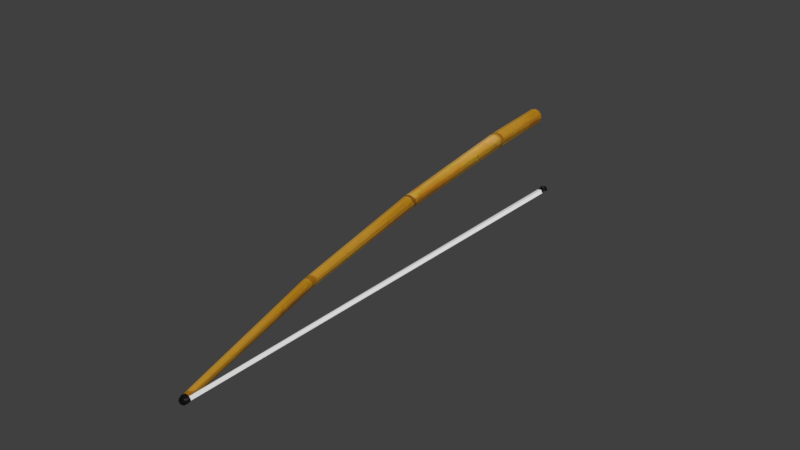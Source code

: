 # Source: fishingrod.blend  (saved by Blender 5.2.45; exported with 4.5.12 LTS)
import bpy
from mathutils import Matrix  # noqa: F401  (used for matrix-valued properties, if any)

bpy.ops.wm.read_factory_settings(use_empty=True)
scene = bpy.context.scene
scene.name = 'Scene'

# ---- collections
col_collection_1 = bpy.data.collections.new('Collection 1'); scene.collection.children.link(col_collection_1)

# ---- images (referenced by path relative to the original .blend; pixels are not part of the script)
import os
ASSET_DIR = os.environ.get("B2B_ASSET_DIR", "")  # directory of the original .blend (textures are referenced by path, not embedded)
HERE = os.path.dirname(os.path.abspath(__file__))  # packed textures are extracted next to this script under _unpacked/

def load_image(name, relpath, width, height, colorspace="sRGB"):
    """Load a texture the original file referenced (path relative to the .blend, or extracted next to this script)."""
    p = next((c for c in (os.path.join(HERE, relpath), os.path.join(ASSET_DIR, relpath)) if relpath and os.path.exists(c)), "")
    if p:
        img = bpy.data.images.load(p, check_existing=True)
        img.name = name
    else:  # same state as the original file: an image datablock whose file is absent (Cycles renders it pink)
        img = bpy.data.images.new(name, width, height)
        img.source = "FILE"
        img.filepath = "//" + (relpath or name)
    img.colorspace_settings.name = colorspace
    return img
img_fishingrod_png = load_image('fishingrod.png', '_unpacked/fishingrod.a43f385c.png', 512, 512, 'sRGB')

# ---- materials (node trees are filled in below, after node groups)
mat_fishingrod_mat = bpy.data.materials.new('fishingrod_mat')
mat_fishingrod_mat.use_backface_culling_lightprobe_volume = False
mat_fishingrod_mat.use_transparent_shadow = False

# ---- material node trees
mat_fishingrod_mat.use_nodes = True; mat_fishingrod_mat.node_tree.nodes.clear()
_N = mat_fishingrod_mat.node_tree.nodes; _L = mat_fishingrod_mat.node_tree.links
n0 = _N.new('ShaderNodeBsdfPrincipled'); n0.name = 'Principled BSDF'; n0.location = (10, 300)
n0.distribution = 'GGX'
n0.subsurface_method = 'RANDOM_WALK_SKIN'
n0.inputs[3].default_value = 1.45
n0.inputs[27].default_value = (0.0, 0.0, 0.0, 1.0)
n0.inputs[28].default_value = 1.0
n1 = _N.new('ShaderNodeOutputMaterial'); n1.name = 'Material Output'; n1.location = (300, 300)
n2 = _N.new('ShaderNodeTexImage'); n2.name = 'Image Texture'; n2.location = (-315, 241)
n2.image = img_fishingrod_png
_L.new(n0.outputs[0], n1.inputs[0])
_L.new(n2.outputs[0], n0.inputs[0])
n1.is_active_output = True

# ---- world
world_world = bpy.data.worlds.new('World'); scene.world = world_world
world_world.use_nodes = True; world_world.node_tree.nodes.clear()
_N = world_world.node_tree.nodes; _L = world_world.node_tree.links
n0 = _N.new('ShaderNodeOutputWorld'); n0.name = 'World Output'; n0.location = (280, 0)
n1 = _N.new('ShaderNodeBackground'); n1.name = 'Background'; n1.location = (0, 0)
n1.inputs[0].default_value = (0.05088, 0.05088, 0.05088, 1.0)
n2 = _N.new('NodeFrame'); n2.name = 'Frame'; n2.location = (0, 0)
n2.label = 'Versioning: Use Nodes was removed'
n2.width = 160
n0.parent = n2
n1.parent = n2
_L.new(n1.outputs[0], n0.inputs[0])
n0.is_active_output = True
world_world.color = (0.05088, 0.05088, 0.05088)
world_world.use_sun_shadow = False
world_world.sun_shadow_jitter_overblur = 0.0
world_world.cycles.sampling_method = 'MANUAL'

# ---- meshes
me_cylinder_016 = bpy.data.meshes.new('Cylinder.016')
me_cylinder_016.from_pydata([(0.1114, 0.6234, 0.03586), (0.0958, 0.4448, 0.03586), (0.1204, 0.6227, 0.03345), (0.1047, 0.4441, 0.03345), (0.1269, 0.6221, 0.02689), (0.1113, 0.4435, 0.02689), (0.1293, 0.6219, 0.01793), (0.1137, 0.4433, 0.01793), (0.1269, 0.6221, 0.008964), (0.1113, 0.4435, 0.008964), (0.1204, 0.6227, 0.002402), (0.1047, 0.4441, 0.002402), (0.1114, 0.6234, 0.0), (0.0958, 0.4448, 0.0), (0.1025, 0.6242, 0.002402), (0.08687, 0.4456, 0.002402), (0.09596, 0.6248, 0.008964), (0.08033, 0.4462, 0.008964), (0.09356, 0.625, 0.01793), (0.07794, 0.4464, 0.01793), (0.09596, 0.6248, 0.02689), (0.08033, 0.4462, 0.02689), (0.1025, 0.6242, 0.03345), (0.08687, 0.4456, 0.03345), (0.04801, 0.08772, 0.03227), (0.05508, 0.08647, 0.03035), (0.06025, 0.08556, 0.0251), (0.06214, 0.08523, 0.01793), (0.06025, 0.08556, 0.01076), (0.05508, 0.08647, 0.005507), (0.04801, 0.08772, 0.003586), (0.04095, 0.08896, 0.005507), (0.03578, 0.08988, 0.01076), (0.03389, 0.09021, 0.01793), (0.03578, 0.08988, 0.0251), (0.04095, 0.08896, 0.03035), (-0.02162, -0.2668, 0.02868), (-0.01643, -0.2682, 0.02724), (-0.01262, -0.2692, 0.02331), (-0.01123, -0.2696, 0.01793), (-0.01262, -0.2692, 0.01255), (-0.01643, -0.2682, 0.008612), (-0.02162, -0.2668, 0.007171), (-0.02682, -0.2654, 0.008612), (-0.03062, -0.2644, 0.01255), (-0.03201, -0.264, 0.01793), (-0.03062, -0.2644, 0.02331), (-0.02682, -0.2654, 0.02724), (-0.1144, -0.6131, 0.0251), (-0.111, -0.6141, 0.02414), (-0.1084, -0.6148, 0.02151), (-0.1075, -0.615, 0.01793), (-0.1084, -0.6148, 0.01434), (-0.111, -0.6141, 0.01172), (-0.1144, -0.6131, 0.01076), (-0.1179, -0.6122, 0.01172), (-0.1202, -0.6125, 0.01292), (-0.1214, -0.6123, 0.0191), (-0.1204, -0.6115, 0.02151), (-0.1179, -0.6122, 0.02414), (-0.1157, -0.6167, 0.02595), (-0.1118, -0.6178, 0.02487), (-0.1089, -0.6185, 0.02194), (-0.1079, -0.6188, 0.01793), (-0.1089, -0.6185, 0.01392), (-0.1118, -0.6178, 0.01099), (-0.1157, -0.6167, 0.009911), (-0.1195, -0.6157, 0.01099), (-0.1252, -0.6144, 0.01299), (-0.1263, -0.6142, 0.0169), (-0.1224, -0.6149, 0.02194), (-0.1195, -0.6157, 0.02487), (-0.1175, -0.6233, 0.02437), (-0.1144, -0.6242, 0.02351), (-0.1121, -0.6248, 0.02115), (-0.1113, -0.625, 0.01793), (-0.1121, -0.6248, 0.01471), (-0.1144, -0.6242, 0.01235), (-0.1175, -0.6233, 0.01149), (-0.1206, -0.6225, 0.01235), (-0.1229, -0.6219, 0.01471), (-0.1237, -0.6217, 0.01793), (-0.1229, -0.6219, 0.02115), (-0.1206, -0.6225, 0.02351), (-0.1188, 0.2875, 0.01301), (-0.1203, 0.2894, 0.0218), (-0.1259, 0.2872, 0.01163), (-0.129, 0.2883, 0.01901), (-0.1203, 0.2906, 0.01031), (-0.123, 0.2908, 0.01892), (-0.1253, 0.2894, 0.009839), (-0.1295, 0.2903, 0.01745), (-0.1209, 0.2923, 0.01105), (-0.1231, 0.2916, 0.0179), (-0.126, 0.2925, 0.01142), (-0.1288, 0.2922, 0.01635), (-0.1203, 0.2933, 0.01059), (-0.1228, 0.2945, 0.01773), (-0.1254, 0.2942, 0.01032), (-0.1286, 0.2953, 0.01612), (-0.1191, 0.2947, 0.01066), (-0.1215, 0.2959, 0.01784), (-0.1234, 0.2966, 0.01013), (-0.1271, 0.2982, 0.01617), (-0.1185, 0.2976, 0.01049), (-0.121, 0.2983, 0.01773), (-0.1226, 0.2971, 0.009969), (-0.1269, 0.2969, 0.01634), (-0.1204, 0.3006, 0.009918), (-0.1226, 0.3005, 0.01726), (-0.1232, 0.297, 0.01005), (-0.1259, 0.2953, 0.01691), (-0.1265, 0.3032, 0.009723), (-0.1291, 0.3044, 0.01586), (-0.1246, 0.2983, 0.009227), (-0.1263, 0.2952, 0.01696), (-0.128, 0.3001, 0.009114), (-0.1313, 0.302, 0.01567), (-0.1268, 0.2948, 0.009558), (-0.1283, 0.2927, 0.01679), (-0.1318, 0.2989, 0.009918), (-0.1338, 0.2986, 0.0152), (-0.1303, 0.2948, 0.009927), (-0.1321, 0.294, 0.016)], [], [(0, 1, 3, 2), (2, 3, 5, 4), (4, 5, 7, 6), (6, 7, 9, 8), (8, 9, 11, 10), (10, 11, 13, 12), (12, 13, 15, 14), (14, 15, 17, 16), (16, 17, 19, 18), (18, 19, 21, 20), (1, 23, 35, 24), (22, 23, 1, 0), (20, 21, 23, 22), (0, 2, 4, 6, 8, 10, 12, 14, 16, 18, 20, 22), (35, 34, 46, 47), (21, 19, 33, 34), (17, 15, 31, 32), (13, 11, 29, 30), (9, 7, 27, 28), (5, 3, 25, 26), (3, 1, 24, 25), (23, 21, 34, 35), (19, 17, 32, 33), (15, 13, 30, 31), (11, 9, 28, 29), (7, 5, 26, 27), (36, 47, 59, 48), (29, 28, 40, 41), (24, 35, 47, 36), (30, 29, 41, 42), (31, 30, 42, 43), (25, 24, 36, 37), (32, 31, 43, 44), (26, 25, 37, 38), (33, 32, 44, 45), (27, 26, 38, 39), (34, 33, 45, 46), (28, 27, 39, 40), (54, 53, 65, 66), (42, 41, 53, 54), (43, 42, 54, 55), (37, 36, 48, 49), (44, 43, 55, 56), (38, 37, 49, 50), (45, 44, 56, 57), (39, 38, 50, 51), (46, 45, 57, 58), (40, 39, 51, 52), (47, 46, 58, 59), (41, 40, 52, 53), (67, 66, 78, 79), (55, 54, 66, 67), (49, 48, 60, 61), (56, 55, 67, 68), (50, 49, 61, 62), (57, 56, 84, 85), (51, 50, 62, 63), (58, 57, 69, 70), (52, 51, 63, 64), (59, 58, 70, 71), (53, 52, 64, 65), (48, 59, 71, 60), (73, 72, 83, 82, 81, 80, 79, 78, 77, 76, 75, 74), (61, 60, 72, 73), (68, 67, 79, 80), (62, 61, 73, 74), (69, 68, 80, 81), (63, 62, 74, 75), (70, 69, 81, 82), (64, 63, 75, 76), (71, 70, 82, 83), (65, 64, 76, 77), (60, 71, 83, 72), (66, 65, 77, 78), (90, 88, 84, 86), (86, 84, 56, 68), (69, 57, 85, 87), (87, 86, 68, 69), (94, 92, 88, 90), (87, 85, 89, 91), (85, 84, 88, 89), (91, 90, 86, 87), (99, 98, 94, 95), (91, 89, 93, 95), (89, 88, 92, 93), (95, 94, 90, 91), (97, 96, 100, 101), (98, 96, 92, 94), (95, 93, 97, 99), (93, 92, 96, 97), (103, 101, 105, 107), (103, 102, 98, 99), (102, 100, 96, 98), (99, 97, 101, 103), (107, 105, 109, 111), (101, 100, 104, 105), (107, 106, 102, 103), (106, 104, 100, 102), (114, 112, 108, 110), (105, 104, 108, 109), (111, 110, 106, 107), (110, 108, 104, 106), (119, 118, 114, 115), (111, 109, 113, 115), (109, 108, 112, 113), (115, 114, 110, 111), (123, 122, 118, 119), (118, 116, 112, 114), (115, 113, 117, 119), (113, 112, 116, 117), (121, 120, 122, 123), (122, 120, 116, 118), (119, 117, 121, 123), (117, 116, 120, 121)])
_uv = me_cylinder_016.uv_layers.new(name='UVMap')
_uv.uv.foreach_set('vector', [0.7912, 0.1664, 0.7889, 0.797, 0.7465, 0.7988, 0.7497, 0.1642, 0.7497, 0.1642, 0.7465, 0.7988, 0.7041, 0.7975, 0.7072, 0.166, 0.7072, 0.166, 0.7041, 0.7975, 0.6637, 0.7972, 0.6657, 0.1699, 0.6657, 0.1699, 0.6637, 0.7972, 0.6223, 0.798, 0.6263, 0.1687, 0.6263, 0.1687, 0.6223, 0.798, 0.5806, 0.7983, 0.5827, 0.1701, 0.5827, 0.1701, 0.5806, 0.7983, 0.5389, 0.7986, 0.5421, 0.1695, 0.5421, 0.1695, 0.5389, 0.7986, 0.4975, 0.7973, 0.4996, 0.1703, 0.4996, 0.1703, 0.4975, 0.7973, 0.4559, 0.7976, 0.459, 0.1707, 0.459, 0.1707, 0.4559, 0.7976, 0.4145, 0.7963, 0.4175, 0.1685, 0.9158, 0.1658, 0.9146, 0.7947, 0.87, 0.796, 0.8742, 0.1652, 0.5473, 0.7928, 0.5071, 0.7929, 0.5058, 0.1656, 0.546, 0.1654, 0.8328, 0.166, 0.8306, 0.7967, 0.7889, 0.797, 0.7912, 0.1664, 0.8742, 0.1652, 0.87, 0.796, 0.8306, 0.7967, 0.8328, 0.166, 0.1944, 0.8079, 0.2044, 0.8253, 0.2044, 0.8453, 0.1944, 0.8626, 0.1771, 0.8726, 0.1571, 0.8726, 0.1397, 0.8626, 0.1297, 0.8453, 0.1297, 0.8253, 0.1397, 0.8079, 0.1571, 0.7979, 0.1771, 0.7979, 0.8361, 0.1707, 0.8768, 0.1681, 0.875, 0.7979, 0.8343, 0.7998, 0.4658, 0.79, 0.4245, 0.7923, 0.4248, 0.1685, 0.4622, 0.1687, 0.8791, 0.7966, 0.8375, 0.798, 0.8366, 0.1683, 0.8783, 0.1659, 0.795, 0.797, 0.7545, 0.797, 0.7533, 0.1681, 0.7939, 0.1677, 0.7131, 0.7945, 0.672, 0.7921, 0.6704, 0.1662, 0.7118, 0.1666, 0.6309, 0.7925, 0.5896, 0.7937, 0.5883, 0.1661, 0.6294, 0.1653, 0.5896, 0.7937, 0.5473, 0.7928, 0.546, 0.1654, 0.5883, 0.1661, 0.5071, 0.7929, 0.4658, 0.79, 0.4622, 0.1687, 0.5058, 0.1656, 0.9208, 0.796, 0.8791, 0.7966, 0.8783, 0.1659, 0.9204, 0.1683, 0.8375, 0.798, 0.795, 0.797, 0.7939, 0.1677, 0.8366, 0.1683, 0.7545, 0.797, 0.7131, 0.7945, 0.7118, 0.1666, 0.7533, 0.1681, 0.672, 0.7921, 0.6309, 0.7925, 0.6294, 0.1653, 0.6704, 0.1662, 0.7936, 0.1686, 0.8336, 0.1706, 0.8398, 0.7987, 0.7978, 0.7958, 0.5915, 0.1635, 0.6318, 0.1643, 0.6339, 0.7971, 0.5914, 0.7953, 0.7954, 0.1685, 0.8361, 0.1707, 0.8343, 0.7998, 0.7927, 0.7984, 0.5526, 0.1644, 0.5915, 0.1635, 0.5914, 0.7953, 0.5497, 0.7955, 0.512, 0.1653, 0.5526, 0.1644, 0.5497, 0.7955, 0.5099, 0.7966, 0.7532, 0.1664, 0.7954, 0.1685, 0.7927, 0.7984, 0.7531, 0.798, 0.4712, 0.166, 0.512, 0.1653, 0.5099, 0.7966, 0.469, 0.7937, 0.7125, 0.1659, 0.7532, 0.1664, 0.7531, 0.798, 0.7146, 0.7989, 0.4335, 0.1725, 0.4712, 0.166, 0.469, 0.7937, 0.428, 0.791, 0.6735, 0.167, 0.7125, 0.1659, 0.7146, 0.7989, 0.6742, 0.7996, 0.8768, 0.1681, 0.9178, 0.1655, 0.9157, 0.7972, 0.875, 0.7979, 0.6318, 0.1643, 0.6735, 0.167, 0.6742, 0.7996, 0.6339, 0.7971, 0.1423, 0.8772, 0.1473, 0.8786, 0.1458, 0.8838, 0.1402, 0.8822, 0.5379, 0.1741, 0.5789, 0.174, 0.5861, 0.7942, 0.5442, 0.7893, 0.4953, 0.1769, 0.5379, 0.1741, 0.5442, 0.7893, 0.5016, 0.792, 0.747, 0.1684, 0.7936, 0.1686, 0.7978, 0.7958, 0.7553, 0.7986, 0.4528, 0.1796, 0.4953, 0.1769, 0.5016, 0.792, 0.459, 0.7948, 0.709, 0.1694, 0.747, 0.1684, 0.7553, 0.7986, 0.7133, 0.7936, 0.4132, 0.1771, 0.4528, 0.1796, 0.459, 0.7948, 0.417, 0.7898, 0.665, 0.1695, 0.709, 0.1694, 0.7133, 0.7936, 0.6713, 0.7887, 0.8761, 0.1708, 0.9187, 0.173, 0.9249, 0.7952, 0.8824, 0.798, 0.6225, 0.1703, 0.665, 0.1695, 0.6713, 0.7887, 0.6287, 0.7914, 0.8336, 0.1706, 0.8761, 0.1708, 0.8824, 0.798, 0.8398, 0.7987, 0.5789, 0.174, 0.6225, 0.1703, 0.6287, 0.7914, 0.5861, 0.7942, 0.5031, 0.8958, 0.5085, 0.8934, 0.5118, 0.9028, 0.5075, 0.9047, 0.1375, 0.8752, 0.1423, 0.8772, 0.1402, 0.8822, 0.1348, 0.88, 0.1681, 0.8797, 0.1732, 0.8789, 0.1747, 0.8841, 0.169, 0.885, 0.1329, 0.8726, 0.1375, 0.8752, 0.1348, 0.88, 0.1297, 0.8771, 0.1629, 0.8801, 0.1681, 0.8797, 0.169, 0.885, 0.1632, 0.8854, 0.08851, 0.7263, 0.06862, 0.7258, 0.06832, 0.008233, 0.09491, 0.0096, 0.1577, 0.88, 0.1629, 0.8801, 0.1632, 0.8854, 0.1574, 0.8854, 0.183, 0.8754, 0.1874, 0.8726, 0.1906, 0.8771, 0.1857, 0.8802, 0.1525, 0.8795, 0.1577, 0.88, 0.1574, 0.8854, 0.1516, 0.8848, 0.1782, 0.8774, 0.183, 0.8754, 0.1857, 0.8802, 0.1803, 0.8825, 0.1473, 0.8786, 0.1525, 0.8795, 0.1516, 0.8848, 0.1458, 0.8838, 0.1732, 0.8789, 0.1782, 0.8774, 0.1803, 0.8825, 0.1747, 0.8841, 0.5201, 0.8732, 0.5165, 0.867, 0.5103, 0.8634, 0.5031, 0.8634, 0.4969, 0.867, 0.4933, 0.8732, 0.4933, 0.8804, 0.4969, 0.8867, 0.5031, 0.8903, 0.5103, 0.8903, 0.5165, 0.8867, 0.5201, 0.8804, 0.5374, 0.8917, 0.543, 0.8934, 0.5397, 0.9028, 0.5351, 0.9014, 0.498, 0.8988, 0.5031, 0.8958, 0.5075, 0.9047, 0.5034, 0.9071, 0.5316, 0.8906, 0.5374, 0.8917, 0.5351, 0.9014, 0.5305, 0.9006, 0.4933, 0.9023, 0.498, 0.8988, 0.5034, 0.9071, 0.4996, 0.9099, 0.5257, 0.8903, 0.5316, 0.8906, 0.5305, 0.9006, 0.5257, 0.9003, 0.5535, 0.8987, 0.5583, 0.9023, 0.5519, 0.9099, 0.5481, 0.9071, 0.5199, 0.8906, 0.5257, 0.8903, 0.5257, 0.9003, 0.521, 0.9006, 0.5484, 0.8958, 0.5535, 0.8987, 0.5481, 0.9071, 0.544, 0.9047, 0.5141, 0.8917, 0.5199, 0.8906, 0.521, 0.9006, 0.5164, 0.9014, 0.543, 0.8934, 0.5484, 0.8958, 0.544, 0.9047, 0.5397, 0.9028, 0.5085, 0.8934, 0.5141, 0.8917, 0.5164, 0.9014, 0.5118, 0.9028, 0.1399, 0.9111, 0.1415, 0.911, 0.1415, 0.9135, 0.139, 0.9129, 0.04524, 0.006288, 0.06832, 0.008233, 0.06862, 0.7258, 0.04667, 0.7273, 0.02551, 0.7263, 0.0096, 0.729, 0.009677, 0.007586, 0.02408, 0.006919, 0.02408, 0.006919, 0.04524, 0.006288, 0.04667, 0.7273, 0.02551, 0.7263, 0.1398, 0.9092, 0.1424, 0.9095, 0.1415, 0.911, 0.1399, 0.9111, 0.1333, 0.9123, 0.1297, 0.9118, 0.1303, 0.9078, 0.1332, 0.9096, 0.1462, 0.9145, 0.1415, 0.9135, 0.1415, 0.911, 0.1482, 0.9125, 0.1332, 0.9096, 0.1399, 0.9111, 0.139, 0.9129, 0.1333, 0.9123, 0.1362, 0.9029, 0.1414, 0.9044, 0.1398, 0.9092, 0.1344, 0.9073, 0.1332, 0.9096, 0.1303, 0.9078, 0.132, 0.9056, 0.1344, 0.9073, 0.1482, 0.9125, 0.1415, 0.911, 0.1424, 0.9095, 0.1472, 0.9106, 0.1344, 0.9073, 0.1398, 0.9092, 0.1399, 0.9111, 0.1332, 0.9096, 0.1488, 0.9063, 0.144, 0.9041, 0.1457, 0.9016, 0.1499, 0.9035, 0.1414, 0.9044, 0.144, 0.9041, 0.1424, 0.9095, 0.1398, 0.9092, 0.1344, 0.9073, 0.132, 0.9056, 0.1343, 0.901, 0.1362, 0.9029, 0.1472, 0.9106, 0.1424, 0.9095, 0.144, 0.9041, 0.1488, 0.9063, 0.1371, 0.8978, 0.134, 0.8975, 0.1348, 0.8935, 0.1379, 0.8943, 0.1371, 0.8978, 0.1434, 0.9004, 0.1414, 0.9044, 0.1362, 0.9029, 0.1434, 0.9004, 0.1457, 0.9016, 0.144, 0.9041, 0.1414, 0.9044, 0.1362, 0.9029, 0.1343, 0.901, 0.134, 0.8975, 0.1371, 0.8978, 0.1379, 0.8943, 0.1348, 0.8935, 0.1372, 0.8897, 0.1398, 0.8909, 0.1499, 0.9035, 0.1457, 0.9016, 0.1471, 0.8987, 0.1513, 0.8997, 0.1379, 0.8943, 0.1451, 0.8974, 0.1434, 0.9004, 0.1371, 0.8978, 0.1451, 0.8974, 0.1471, 0.8987, 0.1457, 0.9016, 0.1434, 0.9004, 0.1472, 0.8911, 0.1488, 0.8914, 0.1481, 0.8952, 0.1462, 0.8942, 0.1513, 0.8997, 0.1471, 0.8987, 0.1481, 0.8952, 0.1523, 0.8954, 0.1398, 0.8909, 0.1462, 0.8942, 0.1451, 0.8974, 0.1379, 0.8943, 0.1462, 0.8942, 0.1481, 0.8952, 0.1471, 0.8987, 0.1451, 0.8974, 0.1468, 0.8871, 0.1474, 0.8881, 0.1472, 0.8911, 0.1422, 0.888, 0.1398, 0.8909, 0.1372, 0.8897, 0.1408, 0.8857, 0.1422, 0.888, 0.1523, 0.8954, 0.1481, 0.8952, 0.1488, 0.8914, 0.1523, 0.8905, 0.1422, 0.888, 0.1472, 0.8911, 0.1462, 0.8942, 0.1398, 0.8909, 0.1473, 0.8869, 0.1477, 0.8878, 0.1474, 0.8881, 0.1468, 0.8871, 0.1474, 0.8881, 0.1482, 0.8885, 0.1488, 0.8914, 0.1472, 0.8911, 0.1422, 0.888, 0.1408, 0.8857, 0.1464, 0.8854, 0.1468, 0.8871, 0.1523, 0.8905, 0.1488, 0.8914, 0.1482, 0.8885, 0.1504, 0.8865, 0.1487, 0.8855, 0.1481, 0.8877, 0.1477, 0.8878, 0.1473, 0.8869, 0.1477, 0.8878, 0.1481, 0.8877, 0.1482, 0.8885, 0.1474, 0.8881, 0.1468, 0.8871, 0.1464, 0.8854, 0.1487, 0.8855, 0.1473, 0.8869, 0.1504, 0.8865, 0.1482, 0.8885, 0.1481, 0.8877, 0.1487, 0.8855])
me_cylinder_016.materials.append(mat_fishingrod_mat)
me_cylinder_016.use_remesh_preserve_volume = False
me_cylinder_016.use_remesh_preserve_attributes = False
me_cylinder_016.use_mirror_vertex_groups = False
me_cylinder_016.update()

# ---- objects
ob_fishingrod = bpy.data.objects.new('fishingrod', me_cylinder_016)

# ---- transforms, parenting, visibility, modifiers, constraints
ob_fishingrod.location = (0.0, 0.0, 0.0)
ob_fishingrod.rotation_euler = (-0.0, 3.142, -0.0)
ob_fishingrod.lineart.crease_threshold = 0.0

# ---- collection membership
scene.collection.objects.link(ob_fishingrod)

# ---- scene / render settings (as saved in the file)
scene.frame_start = 1; scene.frame_end = 250; scene.frame_set(1)
scene.render.engine = 'BLENDER_EEVEE_NEXT'
scene.render.resolution_percentage = 50
scene.render.dither_intensity = 0.0
scene.render.bake_bias = 0.0
scene.render.bake_samples = 0
scene.cycles.use_denoising = False
scene.cycles.samples = 128
scene.cycles.sampling_pattern = 'TABULATED_SOBOL'
scene.cycles.light_sampling_threshold = 0.0
scene.cycles.use_adaptive_sampling = False
scene.cycles.use_light_tree = False
scene.cycles.blur_glossy = 0.0
scene.cycles.sample_clamp_indirect = 0.0
scene.eevee.fast_gi_thickness_near = 0.1
scene.eevee.fast_gi_thickness_far = 0.0
scene.view_settings.view_transform = 'Standard'
bpy.context.view_layer.update()

# ---- added for rendering (the .blend has no active camera and no usable light): camera, sun
cam_auto = bpy.data.cameras.new('AutoCamera')
cam_auto.lens = 50.0
cam_auto.sensor_width = 36.0
cam_auto.clip_end = 1000.0
ob_auto_camera = bpy.data.objects.new('AutoCamera', cam_auto)
scene.collection.objects.link(ob_auto_camera)
ob_auto_camera.location = (1.18456, -1.41879, 0.927932)
ob_auto_camera.rotation_euler = (1.09748, -7.21219e-08, 0.694738)
scene.camera = ob_auto_camera
light_auto_sun = bpy.data.lights.new('AutoSun', 'SUN')
light_auto_sun.energy = 3.0
light_auto_sun.angle = 0.0523599
ob_auto_sun = bpy.data.objects.new('AutoSun', light_auto_sun)
scene.collection.objects.link(ob_auto_sun)
ob_auto_sun.rotation_euler = (0.872665, 0.174533, 0.523599)
bpy.context.view_layer.update()
